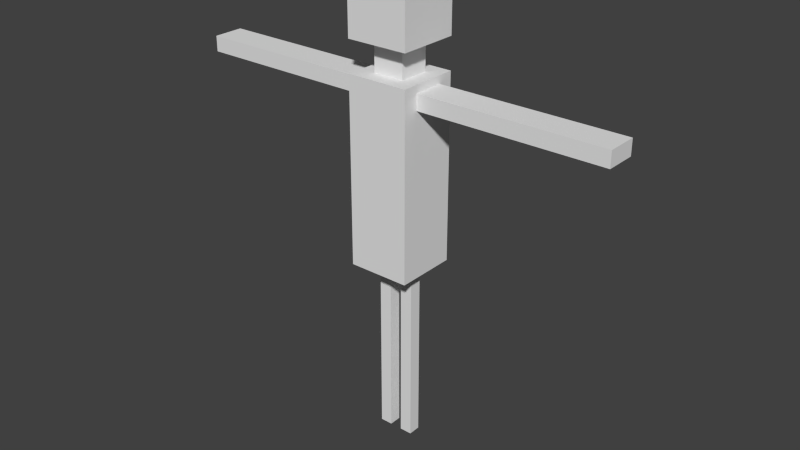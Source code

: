 # Source: Test.blend  (saved by Blender 2.70.0; exported with 4.5.12 LTS)
import bpy
from mathutils import Matrix  # noqa: F401  (used for matrix-valued properties, if any)

bpy.ops.wm.read_factory_settings(use_empty=True)
scene = bpy.context.scene
scene.name = 'Scene'

# ---- collections
col_collection_1 = bpy.data.collections.new('Collection 1'); scene.collection.children.link(col_collection_1)

# ---- world
world_world = bpy.data.worlds.new('World'); scene.world = world_world
world_world.color = (0.05088, 0.05088, 0.05088)
world_world.use_sun_shadow = False
world_world.sun_shadow_jitter_overblur = 0.0
world_world.cycles.sampling_method = 'MANUAL'
world_world.cycles.sample_map_resolution = 256

# ---- meshes
me_cube = bpy.data.meshes.new('Cube')
me_cube.from_pydata([(-0.5, -0.5, 3.0), (-0.5, 0.5, 3.0), (0.5, 0.5, 3.0), (0.5, -0.5, 3.0), (-0.5, -0.5, 4.5), (-0.5, 0.5, 4.5), (0.5, 0.5, 4.5), (0.5, -0.5, 4.5), (-0.5, -0.5, 6.0), (-0.5, 0.5, 6.0), (0.5, 0.5, 6.0), (0.5, -0.5, 6.0), (-0.5, -0.5, 5.5), (0.5, -0.5, 5.5), (0.5, 0.5, 5.5), (-0.5, 0.5, 5.5), (-0.25, -0.25, 6.0), (-0.25, 0.25, 6.0), (0.25, 0.25, 6.0), (0.25, -0.25, 6.0), (-0.25, -0.25, 6.5), (-0.25, 0.25, 6.5), (0.25, 0.25, 6.5), (0.25, -0.25, 6.5), (-0.5, -0.5, 6.5), (-0.5, 0.5, 6.5), (0.5, 0.5, 6.5), (0.5, -0.5, 6.5), (-0.5, -0.5, 7.25), (-0.5, 0.5, 7.25), (0.5, 0.5, 7.25), (0.5, -0.5, 7.25), (0.5, 0.25, 5.875), (0.5, -0.25, 5.875), (0.5, -0.25, 5.625), (0.5, 0.25, 5.625), (2.0, 0.25, 5.875), (2.0, -0.25, 5.875), (2.0, -0.25, 5.625), (2.0, 0.25, 5.625), (3.5, 0.25, 5.875), (3.5, -0.25, 5.875), (3.5, -0.25, 5.625), (3.5, 0.25, 5.625), (-0.5, -0.25, 5.875), (-0.5, 0.25, 5.875), (-0.5, -0.25, 5.625), (-0.5, 0.25, 5.625), (-2.0, -0.25, 5.875), (-2.0, 0.25, 5.875), (-2.0, -0.25, 5.625), (-2.0, 0.25, 5.625), (-3.5, -0.25, 5.875), (-3.5, 0.25, 5.875), (-3.5, -0.25, 5.625), (-3.5, 0.25, 5.625), (-0.5, 0.1, 3.0), (-0.5, -0.1, 3.0), (0.3, 0.5, 3.0), (0.1, 0.5, 3.0), (-0.1, 0.5, 3.0), (-0.3, 0.5, 3.0), (0.5, -0.1, 3.0), (0.5, 0.1, 3.0), (-0.3, -0.5, 3.0), (-0.1, -0.5, 3.0), (0.1, -0.5, 3.0), (0.3, -0.5, 3.0), (-0.3, -0.1, 3.0), (-0.1, -0.1, 3.0), (0.1, -0.1, 3.0), (0.3, -0.1, 3.0), (-0.3, 0.1, 3.0), (-0.1, 0.1, 3.0), (0.1, 0.1, 3.0), (0.3, 0.1, 3.0), (-0.3, -0.1, 1.5), (-0.1, -0.1, 1.5), (0.1, -0.1, 1.5), (0.3, -0.1, 1.5), (-0.3, 0.1, 1.5), (-0.1, 0.1, 1.5), (0.1, 0.1, 1.5), (0.3, 0.1, 1.5), (-0.3, -0.1, 0.0), (-0.1, -0.1, 0.0), (0.1, -0.1, 0.0), (0.3, -0.1, 0.0), (-0.3, 0.1, 0.0), (-0.1, 0.1, 0.0), (0.1, 0.1, 0.0), (0.3, 0.1, 0.0)], [], [(4, 5, 1, 56, 57, 0), (5, 6, 2, 58, 59, 60, 61, 1), (6, 7, 3, 62, 63, 2), (7, 4, 0, 64, 65, 66, 67, 3), (1, 61, 72, 56), (12, 13, 11, 8), (8, 11, 19, 16), (13, 14, 35, 34), (14, 15, 9, 10), (15, 12, 46, 47), (4, 7, 13, 12), (7, 6, 14, 13), (6, 5, 15, 14), (5, 4, 12, 15), (16, 19, 23, 20), (11, 10, 18, 19), (10, 9, 17, 18), (9, 8, 16, 17), (20, 23, 27, 24), (19, 18, 22, 23), (18, 17, 21, 22), (17, 16, 20, 21), (24, 27, 31, 28), (23, 22, 26, 27), (22, 21, 25, 26), (21, 20, 24, 25), (31, 30, 29, 28), (27, 26, 30, 31), (26, 25, 29, 30), (25, 24, 28, 29), (34, 35, 39, 38), (14, 10, 32, 35), (11, 13, 34, 33), (10, 11, 33, 32), (38, 39, 43, 42), (35, 32, 36, 39), (33, 34, 38, 37), (32, 33, 37, 36), (42, 43, 40, 41), (39, 36, 40, 43), (37, 38, 42, 41), (36, 37, 41, 40), (47, 46, 50, 51), (12, 8, 44, 46), (9, 15, 47, 45), (8, 9, 45, 44), (51, 50, 54, 55), (46, 44, 48, 50), (45, 47, 51, 49), (44, 45, 49, 48), (55, 54, 52, 53), (50, 48, 52, 54), (49, 51, 55, 53), (48, 49, 53, 52), (0, 57, 68, 64), (71, 75, 63, 62), (64, 68, 69, 65), (65, 69, 70, 66), (66, 70, 71, 67), (57, 56, 72, 68), (70, 74, 82, 78), (69, 73, 74, 70), (75, 71, 79, 83), (72, 61, 60, 73), (73, 60, 59, 74), (74, 59, 58, 75), (67, 71, 62, 3), (75, 58, 2, 63), (78, 82, 90, 86), (83, 79, 87, 91), (73, 69, 77, 81), (68, 72, 80, 76), (74, 75, 83, 82), (72, 73, 81, 80), (71, 70, 78, 79), (69, 68, 76, 77), (84, 88, 89, 85), (86, 90, 91, 87), (81, 77, 85, 89), (76, 80, 88, 84), (82, 83, 91, 90), (80, 81, 89, 88), (79, 78, 86, 87), (77, 76, 84, 85)])
_uv = me_cube.uv_layers.new(name='UVMap')
_uv.uv.foreach_set('vector', [0.2439, 0.4878, 0.2439, 0.6504, 0.0, 0.6504, 0.0, 0.5854, 0.0, 0.5528, 0.0, 0.4878, 0.1626, 0.2439, 1.938e-08, 0.2439, 0.0, 3.877e-08, 0.03252, 3.877e-08, 0.06504, 3.877e-08, 0.09756, 3.877e-08, 0.1301, 3.877e-08, 0.1626, 0.0, 0.3252, 0.2439, 0.1626, 0.2439, 0.1626, 0.0, 0.2276, 3.877e-08, 0.2602, 3.877e-08, 0.3252, 3.877e-08, 0.4878, 0.2439, 0.3252, 0.2439, 0.3252, 0.0, 0.3577, 0.0, 0.3902, 0.0, 0.4228, 0.0, 0.4553, 0.0, 0.4878, 0.0, 0.4878, 0.6504, 0.4878, 0.6179, 0.5528, 0.6179, 0.5528, 0.6504, 0.3252, 0.4065, 0.4878, 0.4065, 0.4878, 0.4878, 0.3252, 0.4878, 0.4878, 0.813, 0.4878, 0.6504, 0.5285, 0.6911, 0.5285, 0.7724, 0.1626, 0.4065, 0.3252, 0.4065, 0.2846, 0.4268, 0.2033, 0.4268, 3.877e-08, 0.4065, 0.1626, 0.4065, 0.1626, 0.4878, 4.846e-08, 0.4878, 0.4065, 0.6504, 0.4065, 0.4878, 0.4268, 0.5285, 0.4268, 0.6098, 0.3252, 0.2439, 0.4878, 0.2439, 0.4878, 0.4065, 0.3252, 0.4065, 0.1626, 0.2439, 0.3252, 0.2439, 0.3252, 0.4065, 0.1626, 0.4065, 1.938e-08, 0.2439, 0.1626, 0.2439, 0.1626, 0.4065, 3.877e-08, 0.4065, 0.2439, 0.6504, 0.2439, 0.4878, 0.4065, 0.4878, 0.4065, 0.6504, 0.5691, 0.813, 0.6504, 0.813, 0.6504, 0.8943, 0.5691, 0.8943, 0.4878, 0.6504, 0.6504, 0.6504, 0.6098, 0.6911, 0.5285, 0.6911, 0.6504, 0.6504, 0.6504, 0.813, 0.6098, 0.7724, 0.6098, 0.6911, 0.6504, 0.813, 0.4878, 0.813, 0.5285, 0.7724, 0.6098, 0.7724, 0.7724, 0.7724, 0.7724, 0.6911, 0.813, 0.6504, 0.813, 0.813, 0.0813, 0.8537, 0.1626, 0.8537, 0.1626, 0.935, 0.0813, 0.935, 0.4878, 0.813, 0.5691, 0.813, 0.5691, 0.8943, 0.4878, 0.8943, 0.0, 0.935, 0.0, 0.8537, 0.0813, 0.8537, 0.0813, 0.935, 0.4878, 0.7317, 0.4878, 0.8943, 0.3659, 0.8943, 0.3659, 0.7317, 0.7724, 0.6911, 0.6911, 0.6911, 0.6504, 0.6504, 0.813, 0.6504, 0.6911, 0.6911, 0.6911, 0.7724, 0.6504, 0.813, 0.6504, 0.6504, 0.6911, 0.7724, 0.7724, 0.7724, 0.813, 0.813, 0.6504, 0.813, 0.6504, 0.4878, 0.813, 0.4878, 0.813, 0.6504, 0.6504, 0.6504, 0.6504, 0.813, 0.813, 0.813, 0.813, 0.935, 0.6504, 0.935, 1.938e-08, 0.7317, 0.1626, 0.7317, 0.1626, 0.8537, 0.0, 0.8537, 0.2033, 0.7317, 0.3659, 0.7317, 0.3659, 0.8537, 0.2033, 0.8537, 4.846e-09, 0.7317, 0.0, 0.6504, 0.2439, 0.6504, 0.2439, 0.7317, 0.3252, 0.4065, 0.3252, 0.4878, 0.2846, 0.4675, 0.2846, 0.4268, 0.1626, 0.4878, 0.1626, 0.4065, 0.2033, 0.4268, 0.2033, 0.4675, 0.3252, 0.4878, 0.1626, 0.4878, 0.2033, 0.4675, 0.2846, 0.4675, 0.2439, 0.7317, 0.2439, 0.6504, 0.4878, 0.6504, 0.4878, 0.7317, 0.8537, 0.4878, 0.813, 0.4878, 0.813, 0.2439, 0.8537, 0.2439, 0.7317, 0.0, 0.7724, 0.0, 0.7724, 0.2439, 0.7317, 0.2439, 0.5691, 0.0, 0.6504, 4.846e-09, 0.6504, 0.2439, 0.5691, 0.2439, 1.0, 0.4878, 1.0, 0.5691, 0.9593, 0.5691, 0.9593, 0.4878, 0.8537, 0.2439, 0.813, 0.2439, 0.813, 0.0, 0.8537, 0.0, 0.7317, 0.2439, 0.7724, 0.2439, 0.7724, 0.4878, 0.7317, 0.4878, 0.5691, 0.2439, 0.6504, 0.2439, 0.6504, 0.4878, 0.5691, 0.4878, 0.7317, 0.4878, 0.6504, 0.4878, 0.6504, 0.2439, 0.7317, 0.2439, 0.4065, 0.4878, 0.4878, 0.4878, 0.4675, 0.5285, 0.4268, 0.5285, 0.4878, 0.6504, 0.4065, 0.6504, 0.4268, 0.6098, 0.4675, 0.6098, 0.4878, 0.4878, 0.4878, 0.6504, 0.4675, 0.6098, 0.4675, 0.5285, 0.7317, 0.2439, 0.6504, 0.2439, 0.6504, 0.0, 0.7317, 0.0, 0.813, 0.4878, 0.7724, 0.4878, 0.7724, 0.2439, 0.813, 0.2439, 0.8943, 0.4878, 0.8537, 0.4878, 0.8537, 0.2439, 0.8943, 0.2439, 0.5691, 0.4878, 0.4878, 0.4878, 0.4878, 0.2439, 0.5691, 0.2439, 0.2846, 0.8537, 0.3659, 0.8537, 0.3659, 0.8943, 0.2846, 0.8943, 0.813, 0.2439, 0.7724, 0.2439, 0.7724, 0.0, 0.813, 0.0, 0.8943, 0.2439, 0.8537, 0.2439, 0.8537, 0.0, 0.8943, 0.0, 0.5691, 0.2439, 0.4878, 0.2439, 0.4878, 0.0, 0.5691, 0.0, 0.6504, 0.6504, 0.5854, 0.6504, 0.5854, 0.6179, 0.6504, 0.6179, 0.5854, 0.5203, 0.5528, 0.5203, 0.5528, 0.4878, 0.5854, 0.4878, 0.6504, 0.6179, 0.5854, 0.6179, 0.5854, 0.5854, 0.6504, 0.5854, 0.6504, 0.5854, 0.5854, 0.5854, 0.5854, 0.5528, 0.6504, 0.5528, 0.6504, 0.5528, 0.5854, 0.5528, 0.5854, 0.5203, 0.6504, 0.5203, 0.5854, 0.6504, 0.5528, 0.6504, 0.5528, 0.6179, 0.5854, 0.6179, 0.6504, 0.9024, 0.6504, 0.935, 0.4065, 0.935, 0.4065, 0.9024, 0.5854, 0.5854, 0.5528, 0.5854, 0.5528, 0.5528, 0.5854, 0.5528, 0.8455, 0.9756, 0.813, 0.9756, 0.813, 0.7317, 0.8455, 0.7317, 0.5528, 0.6179, 0.4878, 0.6179, 0.4878, 0.5854, 0.5528, 0.5854, 0.5528, 0.5854, 0.4878, 0.5854, 0.4878, 0.5528, 0.5528, 0.5528, 0.5528, 0.5528, 0.4878, 0.5528, 0.4878, 0.5203, 0.5528, 0.5203, 0.6504, 0.5203, 0.5854, 0.5203, 0.5854, 0.4878, 0.6504, 0.4878, 0.5528, 0.5203, 0.4878, 0.5203, 0.4878, 0.4878, 0.5528, 0.4878, 0.4065, 0.9024, 0.4065, 0.935, 0.1626, 0.935, 0.1626, 0.9024, 0.8455, 0.7317, 0.813, 0.7317, 0.813, 0.4878, 0.8455, 0.4878, 0.8862, 0.9756, 0.8537, 0.9756, 0.8537, 0.7317, 0.8862, 0.7317, 0.6504, 0.935, 0.6504, 0.9675, 0.4065, 0.9675, 0.4065, 0.935, 0.9268, 0.4878, 0.8943, 0.4878, 0.8943, 0.2439, 0.9268, 0.2439, 0.9593, 0.4878, 0.9268, 0.4878, 0.9268, 0.2439, 0.9593, 0.2439, 0.9593, 0.9756, 0.9268, 0.9756, 0.9268, 0.7317, 0.9593, 0.7317, 0.9268, 0.9756, 0.8943, 0.9756, 0.8943, 0.7317, 0.9268, 0.7317, 0.2033, 0.7967, 0.1707, 0.7967, 0.1707, 0.7642, 0.2033, 0.7642, 0.2033, 0.7642, 0.1707, 0.7642, 0.1707, 0.7317, 0.2033, 0.7317, 0.8862, 0.7317, 0.8537, 0.7317, 0.8537, 0.4878, 0.8862, 0.4878, 0.4065, 0.935, 0.4065, 0.9675, 0.1626, 0.9675, 0.1626, 0.935, 0.9268, 0.2439, 0.8943, 0.2439, 0.8943, 3.029e-09, 0.9268, 0.0, 0.9593, 0.2439, 0.9268, 0.2439, 0.9268, 3.029e-09, 0.9593, 0.0, 0.9593, 0.7317, 0.9268, 0.7317, 0.9268, 0.4878, 0.9593, 0.4878, 0.9268, 0.7317, 0.8943, 0.7317, 0.8943, 0.4878, 0.9268, 0.4878])
me_cube.use_remesh_preserve_volume = False
me_cube.use_remesh_preserve_attributes = False
me_cube.use_mirror_vertex_groups = False
me_cube.update()
arm_armature_001 = bpy.data.armatures.new('Armature.001')  # bones are not reproduced

# ---- objects
ob_armature = bpy.data.objects.new('Armature', arm_armature_001)
ob_cube = bpy.data.objects.new('Cube', me_cube)

# ---- transforms, parenting, visibility, modifiers, constraints
ob_armature.location = (0.0, 0.0, 0.0)
ob_armature.show_in_front = True
ob_armature.lineart.crease_threshold = 0.0
ob_cube.location = (0.0, 0.0, 0.0)
ob_cube.lineart.crease_threshold = 0.0
_vg = ob_cube.vertex_groups.new(name='Bone')
for _i, _w in zip([0, 1, 2, 3, 4, 5, 6, 7, 56, 57, 58, 59, 60, 61, 62, 63, 64, 65, 66, 67, 68, 69, 70, 71, 72, 73, 74, 75], [1.0, 1.0, 1.0, 1.0, 1.0, 1.0, 1.0, 1.0, 1.0, 1.0, 1.0, 1.0, 1.0, 1.0, 1.0, 1.0, 1.0, 1.0, 1.0, 1.0, 1.0, 1.0, 1.0, 1.0, 1.0, 1.0, 1.0, 1.0]): _vg.add([_i], _w, 'REPLACE')
_vg = ob_cube.vertex_groups.new(name='Bone.001')
for _i, _w in zip([4, 5, 6, 7, 12, 13, 14, 15], [1.0, 1.0, 1.0, 1.0, 1.0, 1.0, 0.9866, 0.9467]): _vg.add([_i], _w, 'REPLACE')
_vg = ob_cube.vertex_groups.new(name='Bone.002')
for _i, _w in zip([8, 9, 10, 11, 12, 13, 14, 15, 16, 17, 18, 19, 32, 33, 34, 35, 44, 45, 46, 47], [0.9966, 1.0, 1.0, 0.9999, 1.0, 0.9998, 0.9995, 1.0, 1.0, 1.0, 1.0, 1.0, 1.0, 1.0, 1.0, 1.0, 1.0, 1.0, 1.0, 1.0]): _vg.add([_i], _w, 'REPLACE')
_vg = ob_cube.vertex_groups.new(name='Bone.003')
for _i, _w in zip([16, 17, 18, 19, 20, 21, 22, 23], [0.9817, 1.0, 1.0, 1.0, 1.0, 1.0, 1.0, 0.9996]): _vg.add([_i], _w, 'REPLACE')
_vg = ob_cube.vertex_groups.new(name='Bone.004')
for _i, _w in zip([20, 21, 22, 23, 24, 25, 26, 27, 28, 29, 30, 31], [1.0, 1.0, 1.0, 1.0, 1.0, 1.0, 1.0, 1.0, 1.0, 1.0, 1.0, 0.9722]): _vg.add([_i], _w, 'REPLACE')
_vg = ob_cube.vertex_groups.new(name='Bone.008')
for _i, _w in zip([8, 9, 12, 15, 44, 45, 46, 47], [1.0, 0.9999, 0.9996, 1.0, 1.0, 1.0, 1.0, 1.0]): _vg.add([_i], _w, 'REPLACE')
_vg = ob_cube.vertex_groups.new(name='Bone.009')
for _i, _w in zip([44, 45, 46, 47, 48, 49, 50, 51], [1.0, 1.0, 1.0, 1.0, 0.9998, 1.0, 1.0, 1.0]): _vg.add([_i], _w, 'REPLACE')
_vg = ob_cube.vertex_groups.new(name='Bone.010')
for _i, _w in zip([48, 49, 50, 51, 52, 53, 54, 55], [1.0, 1.0, 1.0, 1.0, 1.0, 1.0, 0.9999, 1.0]): _vg.add([_i], _w, 'REPLACE')
_vg = ob_cube.vertex_groups.new(name='Bone.005')
_vg.add([10, 11, 13, 14, 32, 33, 34, 35], 1.0, 'REPLACE')
_vg = ob_cube.vertex_groups.new(name='Bone.006')
for _i, _w in zip([14, 32, 33, 34, 35, 36, 37, 38, 39], [7.112e-24, 1.0, 1.0, 0.9982, 1.0, 1.0, 1.0, 1.0, 1.0]): _vg.add([_i], _w, 'REPLACE')
_vg = ob_cube.vertex_groups.new(name='Bone.007')
for _i, _w in zip([36, 37, 38, 39, 40, 41, 42, 43], [1.0, 1.0, 1.0, 1.0, 1.0, 1.0, 1.0, 1.0]): _vg.add([_i], _w, 'REPLACE')
_vg = ob_cube.vertex_groups.new(name='Bone.011')
for _i, _w in zip([2, 3, 58, 59, 62, 63, 66, 67, 70, 71, 74, 75], [1.0, 1.0, 1.0, 1.0, 1.0, 1.0, 1.0, 0.9278, 1.0, 1.0, 1.0, 1.0]): _vg.add([_i], _w, 'REPLACE')
_vg = ob_cube.vertex_groups.new(name='Bone.012')
for _i, _w in zip([70, 71, 74, 75, 78, 79, 82, 83], [0.9993, 1.0, 1.0, 1.0, 1.0, 1.0, 0.9893, 1.0]): _vg.add([_i], _w, 'REPLACE')
_vg = ob_cube.vertex_groups.new(name='Bone.015')
for _i, _w in zip([68, 69, 72, 73, 76, 77, 80, 81], [1.0, 1.0, 1.0, 1.0, 1.0, 1.0, 0.9996, 1.0]): _vg.add([_i], _w, 'REPLACE')
_vg = ob_cube.vertex_groups.new(name='Bone.014')
for _i, _w in zip([0, 1, 56, 57, 60, 61, 64, 65, 68, 69, 72, 73], [1.0, 1.0, 1.0, 1.0, 1.0, 1.0, 1.0, 1.0, 1.0, 1.0, 1.0, 1.0]): _vg.add([_i], _w, 'REPLACE')
_vg = ob_cube.vertex_groups.new(name='Bone.016')
for _i, _w in zip([76, 77, 80, 81, 84, 85, 88, 89], [0.9999, 1.0, 1.0, 1.0, 1.0, 1.0, 1.0, 1.0]): _vg.add([_i], _w, 'REPLACE')
_vg = ob_cube.vertex_groups.new(name='Bone.013')
for _i, _w in zip([78, 79, 82, 83, 86, 87, 90, 91], [1.0, 1.0, 1.0, 0.9972, 1.0, 1.0, 1.0, 1.0]): _vg.add([_i], _w, 'REPLACE')
_m = ob_cube.modifiers.new('Armature', 'ARMATURE')
_m.object = ob_armature

# ---- collection membership
col_collection_1.objects.link(ob_armature)
col_collection_1.objects.link(ob_cube)

# ---- scene / render settings (as saved in the file)
scene.frame_start = 1; scene.frame_end = 250; scene.frame_set(1)
scene.render.engine = 'BLENDER_EEVEE_NEXT'
scene.render.resolution_percentage = 50
scene.render.dither_intensity = 0.0
scene.cycles.use_denoising = False
scene.cycles.samples = 10
scene.cycles.sampling_pattern = 'TABULATED_SOBOL'
scene.cycles.light_sampling_threshold = 0.0
scene.cycles.use_adaptive_sampling = False
scene.cycles.use_light_tree = False
scene.cycles.blur_glossy = 0.0
scene.cycles.volume_bounces = 1
scene.cycles.pixel_filter_type = 'GAUSSIAN'
scene.cycles.sample_clamp_indirect = 0.0
scene.view_settings.view_transform = 'Standard'
bpy.context.view_layer.update()

# ---- added for rendering (the .blend has no active camera and no usable light): camera, sun
cam_auto = bpy.data.cameras.new('AutoCamera')
cam_auto.lens = 50.0
cam_auto.sensor_width = 36.0
cam_auto.clip_end = 1000.0
ob_auto_camera = bpy.data.objects.new('AutoCamera', cam_auto)
scene.collection.objects.link(ob_auto_camera)
ob_auto_camera.location = (9.37004, -11.2441, 11.121)
ob_auto_camera.rotation_euler = (1.09748, -7.21219e-08, 0.694738)
scene.camera = ob_auto_camera
light_auto_sun = bpy.data.lights.new('AutoSun', 'SUN')
light_auto_sun.energy = 3.0
light_auto_sun.angle = 0.0523599
ob_auto_sun = bpy.data.objects.new('AutoSun', light_auto_sun)
scene.collection.objects.link(ob_auto_sun)
ob_auto_sun.rotation_euler = (0.872665, 0.174533, 0.523599)
bpy.context.view_layer.update()
